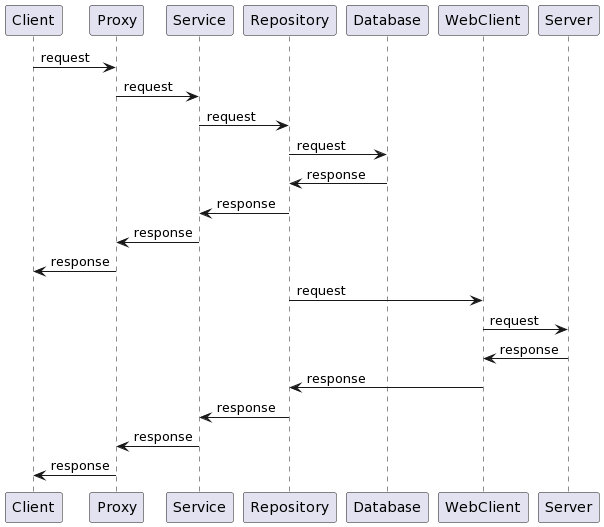

The diagram above was rendered by PlantUML. Its source (embedded in the PNG):
@startuml
Client -> Proxy : request
Proxy -> Service : request
Service -> Repository : request
Repository-> Database : request
Database -> Repository : response
Repository -> Service : response
Service -> Proxy : response
Proxy -> Client : response
Repository -> WebClient : request
WebClient -> Server : request
Server -> WebClient : response
WebClient -> Repository : response
Repository -> Service : response
Service -> Proxy : response
Proxy -> Client : response
@enduml